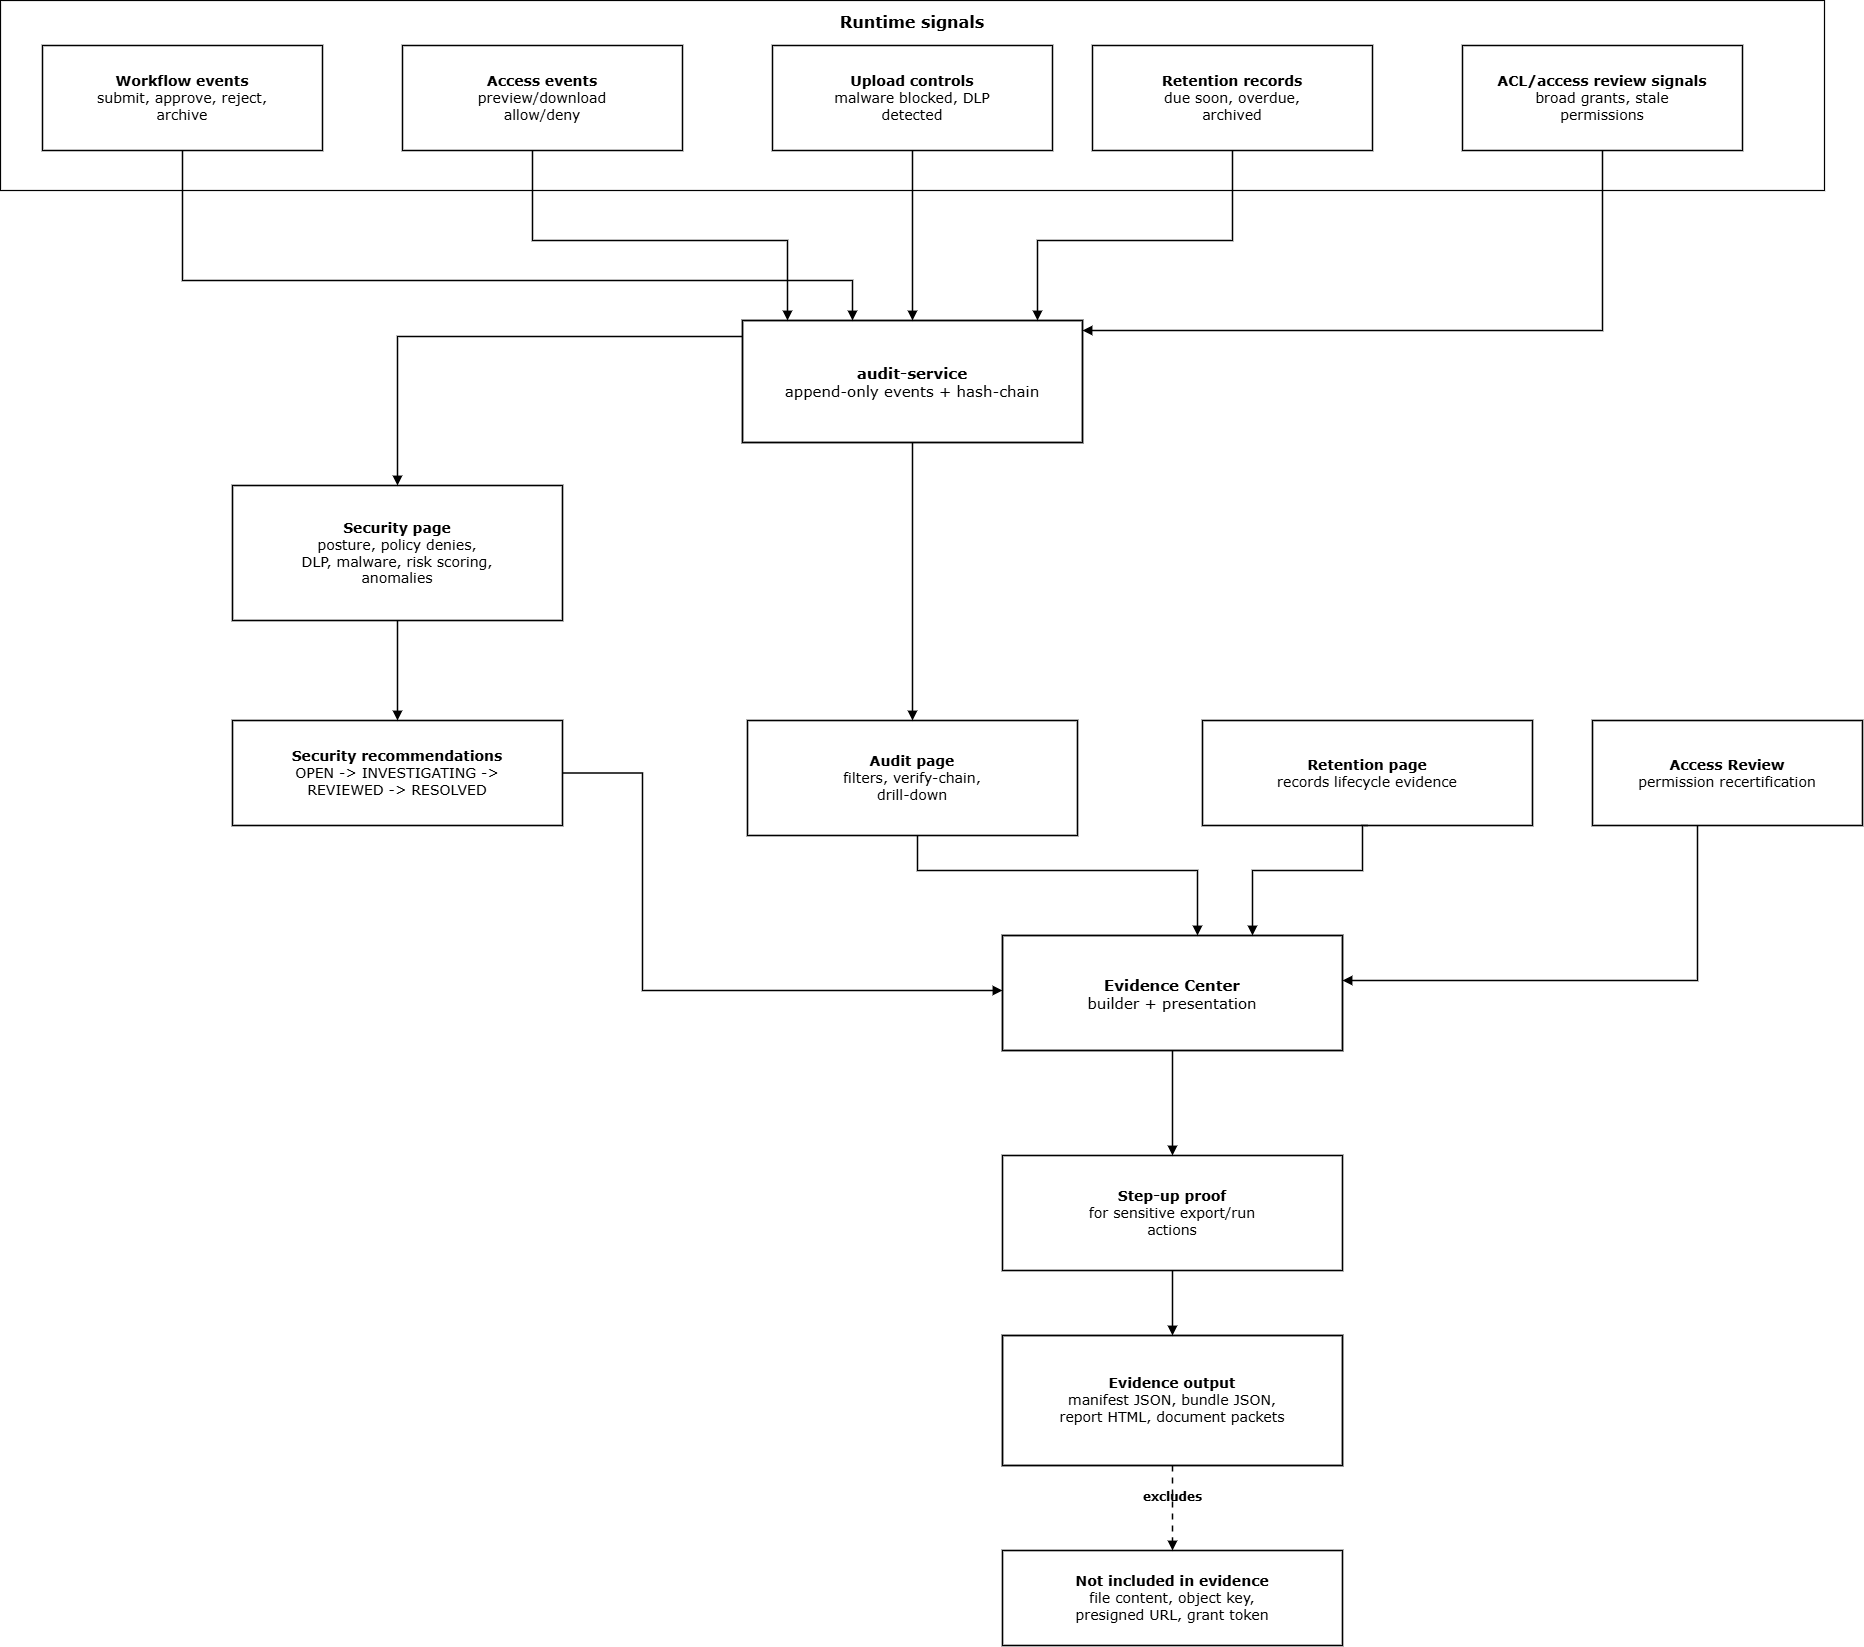

The diagram above was exported from draw.io. Its source (the exported page's mxGraphModel, read from the mxfile embedded in the PNG):
<mxGraphModel dx="2398" dy="1394" grid="1" gridSize="10" guides="1" tooltips="1" connect="1" arrows="1" fold="1" page="1" pageScale="1" pageWidth="850" pageHeight="1100" math="0" shadow="0">
  <root>
    <mxCell id="0" />
    <mxCell id="1" parent="0" />
    <mxCell id="vpHbpLsNE2K1yOm1RqTu-3" parent="1" style="rounded=0;whiteSpace=wrap;html=1;strokeWidth=1.2;fontFamily=Verdana;fontSize=16;fontStyle=1;verticalAlign=top;align=center;spacingTop=5;shadow=0;" value="Runtime signals" vertex="1">
      <mxGeometry height="190" width="1824" x="38" y="90" as="geometry" />
    </mxCell>
    <mxCell id="vpHbpLsNE2K1yOm1RqTu-4" parent="1" style="rounded=0;whiteSpace=wrap;html=1;shadow=0;glass=0;strokeWidth=1.5;align=center;verticalAlign=middle;fontFamily=Verdana;fontSize=14;spacing=8;" value="&lt;b&gt;Workflow events&lt;/b&gt;&lt;br&gt;submit, approve, reject,&lt;br&gt;archive" vertex="1">
      <mxGeometry height="105" width="280" x="80" y="135" as="geometry" />
    </mxCell>
    <mxCell id="vpHbpLsNE2K1yOm1RqTu-5" parent="1" style="rounded=0;whiteSpace=wrap;html=1;shadow=0;glass=0;strokeWidth=1.5;align=center;verticalAlign=middle;fontFamily=Verdana;fontSize=14;spacing=8;" value="&lt;b&gt;Access events&lt;/b&gt;&lt;br&gt;preview/download&lt;br&gt;allow/deny" vertex="1">
      <mxGeometry height="105" width="280" x="440" y="135" as="geometry" />
    </mxCell>
    <mxCell id="vpHbpLsNE2K1yOm1RqTu-6" parent="1" style="rounded=0;whiteSpace=wrap;html=1;shadow=0;glass=0;strokeWidth=1.5;align=center;verticalAlign=middle;fontFamily=Verdana;fontSize=14;spacing=8;" value="&lt;b&gt;Upload controls&lt;/b&gt;&lt;br&gt;malware blocked, DLP&lt;br&gt;detected" vertex="1">
      <mxGeometry height="105" width="280" x="810" y="135" as="geometry" />
    </mxCell>
    <mxCell id="vpHbpLsNE2K1yOm1RqTu-7" parent="1" style="rounded=0;whiteSpace=wrap;html=1;shadow=0;glass=0;strokeWidth=1.5;align=center;verticalAlign=middle;fontFamily=Verdana;fontSize=14;spacing=8;" value="&lt;b&gt;Retention records&lt;/b&gt;&lt;br&gt;due soon, overdue,&lt;br&gt;archived" vertex="1">
      <mxGeometry height="105" width="280" x="1130" y="135" as="geometry" />
    </mxCell>
    <mxCell id="vpHbpLsNE2K1yOm1RqTu-8" parent="1" style="rounded=0;whiteSpace=wrap;html=1;shadow=0;glass=0;strokeWidth=1.5;align=center;verticalAlign=middle;fontFamily=Verdana;fontSize=14;spacing=8;" value="&lt;b&gt;ACL/access review signals&lt;/b&gt;&lt;br&gt;broad grants, stale&lt;br&gt;permissions" vertex="1">
      <mxGeometry height="105" width="280" x="1500" y="135" as="geometry" />
    </mxCell>
    <mxCell id="vpHbpLsNE2K1yOm1RqTu-9" parent="1" style="rounded=0;whiteSpace=wrap;html=1;shadow=0;glass=0;strokeWidth=1.8;align=center;verticalAlign=middle;fontFamily=Verdana;fontSize=15;spacing=8;" value="&lt;b&gt;audit-service&lt;/b&gt;&lt;br&gt;append-only events + hash-chain" vertex="1">
      <mxGeometry height="122" width="340" x="780" y="410" as="geometry" />
    </mxCell>
    <mxCell id="vpHbpLsNE2K1yOm1RqTu-10" parent="1" style="rounded=0;whiteSpace=wrap;html=1;shadow=0;glass=0;strokeWidth=1.6;align=center;verticalAlign=middle;fontFamily=Verdana;fontSize=14;spacing=8;" value="&lt;b&gt;Security page&lt;/b&gt;&lt;br&gt;posture, policy denies,&lt;br&gt;DLP, malware, risk scoring,&lt;br&gt;anomalies" vertex="1">
      <mxGeometry height="135" width="330" x="270" y="575" as="geometry" />
    </mxCell>
    <mxCell id="vpHbpLsNE2K1yOm1RqTu-11" parent="1" style="rounded=0;whiteSpace=wrap;html=1;shadow=0;glass=0;strokeWidth=1.6;align=center;verticalAlign=middle;fontFamily=Verdana;fontSize=14;spacing=8;" value="&lt;b&gt;Security recommendations&lt;/b&gt;&lt;br&gt;OPEN -&amp;gt; INVESTIGATING -&amp;gt;&lt;br&gt;REVIEWED -&amp;gt; RESOLVED" vertex="1">
      <mxGeometry height="105" width="330" x="270" y="810" as="geometry" />
    </mxCell>
    <mxCell id="vpHbpLsNE2K1yOm1RqTu-12" parent="1" style="rounded=0;whiteSpace=wrap;html=1;shadow=0;glass=0;strokeWidth=1.6;align=center;verticalAlign=middle;fontFamily=Verdana;fontSize=14;spacing=8;" value="&lt;b&gt;Audit page&lt;/b&gt;&lt;br&gt;filters, verify-chain,&lt;br&gt;drill-down" vertex="1">
      <mxGeometry height="115" width="330" x="785" y="810" as="geometry" />
    </mxCell>
    <mxCell id="vpHbpLsNE2K1yOm1RqTu-13" parent="1" style="rounded=0;whiteSpace=wrap;html=1;shadow=0;glass=0;strokeWidth=1.6;align=center;verticalAlign=middle;fontFamily=Verdana;fontSize=14;spacing=8;" value="&lt;b&gt;Retention page&lt;/b&gt;&lt;br&gt;records lifecycle evidence" vertex="1">
      <mxGeometry height="105" width="330" x="1240" y="810" as="geometry" />
    </mxCell>
    <mxCell id="vpHbpLsNE2K1yOm1RqTu-14" parent="1" style="rounded=0;whiteSpace=wrap;html=1;shadow=0;glass=0;strokeWidth=1.6;align=center;verticalAlign=middle;fontFamily=Verdana;fontSize=14;spacing=8;" value="&lt;b&gt;Access Review&lt;/b&gt;&lt;br&gt;permission recertification" vertex="1">
      <mxGeometry height="105" width="270" x="1630" y="810" as="geometry" />
    </mxCell>
    <mxCell id="vpHbpLsNE2K1yOm1RqTu-15" parent="1" style="rounded=0;whiteSpace=wrap;html=1;shadow=0;glass=0;strokeWidth=1.8;align=center;verticalAlign=middle;fontFamily=Verdana;fontSize=15;spacing=8;" value="&lt;b&gt;Evidence Center&lt;/b&gt;&lt;br&gt;builder + presentation" vertex="1">
      <mxGeometry height="115" width="340" x="1040" y="1025" as="geometry" />
    </mxCell>
    <mxCell id="vpHbpLsNE2K1yOm1RqTu-16" parent="1" style="rounded=0;whiteSpace=wrap;html=1;shadow=0;glass=0;strokeWidth=1.6;align=center;verticalAlign=middle;fontFamily=Verdana;fontSize=14;spacing=8;" value="&lt;b&gt;Step-up proof&lt;/b&gt;&lt;br&gt;for sensitive export/run&lt;br&gt;actions" vertex="1">
      <mxGeometry height="115" width="340" x="1040" y="1245" as="geometry" />
    </mxCell>
    <mxCell id="vpHbpLsNE2K1yOm1RqTu-17" parent="1" style="rounded=0;whiteSpace=wrap;html=1;shadow=0;glass=0;strokeWidth=1.8;align=center;verticalAlign=middle;fontFamily=Verdana;fontSize=14;spacing=8;" value="&lt;b&gt;Evidence output&lt;/b&gt;&lt;br&gt;manifest JSON, bundle JSON,&lt;br&gt;report HTML, document packets" vertex="1">
      <mxGeometry height="130" width="340" x="1040" y="1425" as="geometry" />
    </mxCell>
    <mxCell id="vpHbpLsNE2K1yOm1RqTu-18" parent="1" style="rounded=0;whiteSpace=wrap;html=1;shadow=0;glass=0;strokeWidth=1.6;align=center;verticalAlign=middle;fontFamily=Verdana;fontSize=14;spacing=8;" value="&lt;b&gt;Not included in evidence&lt;/b&gt;&lt;br&gt;file content, object key,&lt;br&gt;presigned URL, grant token" vertex="1">
      <mxGeometry height="95" width="340" x="1040" y="1640" as="geometry" />
    </mxCell>
    <mxCell id="vpHbpLsNE2K1yOm1RqTu-19" edge="1" parent="1" source="vpHbpLsNE2K1yOm1RqTu-4" style="edgeStyle=orthogonalEdgeStyle;rounded=0;orthogonalLoop=1;jettySize=auto;html=1;endArrow=block;endFill=1;strokeWidth=1.5;fontFamily=Verdana;shadow=0;" target="vpHbpLsNE2K1yOm1RqTu-9" value="">
      <mxGeometry relative="1" as="geometry">
        <Array as="points">
          <mxPoint x="220" y="370" />
          <mxPoint x="890" y="370" />
        </Array>
      </mxGeometry>
    </mxCell>
    <mxCell id="vpHbpLsNE2K1yOm1RqTu-20" edge="1" parent="1" source="vpHbpLsNE2K1yOm1RqTu-5" style="edgeStyle=orthogonalEdgeStyle;rounded=0;orthogonalLoop=1;jettySize=auto;html=1;endArrow=block;endFill=1;strokeWidth=1.5;fontFamily=Verdana;shadow=0;" target="vpHbpLsNE2K1yOm1RqTu-9" value="">
      <mxGeometry relative="1" as="geometry">
        <Array as="points">
          <mxPoint x="570" y="330" />
          <mxPoint x="825" y="330" />
        </Array>
      </mxGeometry>
    </mxCell>
    <mxCell id="vpHbpLsNE2K1yOm1RqTu-21" edge="1" parent="1" source="vpHbpLsNE2K1yOm1RqTu-6" style="edgeStyle=orthogonalEdgeStyle;rounded=0;orthogonalLoop=1;jettySize=auto;html=1;endArrow=block;endFill=1;strokeWidth=1.5;fontFamily=Verdana;shadow=0;" target="vpHbpLsNE2K1yOm1RqTu-9" value="">
      <mxGeometry relative="1" as="geometry">
        <Array as="points">
          <mxPoint x="950" y="270" />
          <mxPoint x="950" y="270" />
        </Array>
      </mxGeometry>
    </mxCell>
    <mxCell id="vpHbpLsNE2K1yOm1RqTu-22" edge="1" parent="1" source="vpHbpLsNE2K1yOm1RqTu-7" style="edgeStyle=orthogonalEdgeStyle;rounded=0;orthogonalLoop=1;jettySize=auto;html=1;endArrow=block;endFill=1;strokeWidth=1.5;fontFamily=Verdana;shadow=0;" target="vpHbpLsNE2K1yOm1RqTu-9" value="">
      <mxGeometry relative="1" as="geometry">
        <Array as="points">
          <mxPoint x="1270" y="330" />
          <mxPoint x="1075" y="330" />
        </Array>
      </mxGeometry>
    </mxCell>
    <mxCell id="vpHbpLsNE2K1yOm1RqTu-23" edge="1" parent="1" source="vpHbpLsNE2K1yOm1RqTu-8" style="edgeStyle=orthogonalEdgeStyle;rounded=0;orthogonalLoop=1;jettySize=auto;html=1;endArrow=block;endFill=1;strokeWidth=1.5;fontFamily=Verdana;shadow=0;exitX=0.5;exitY=1;exitDx=0;exitDy=0;" target="vpHbpLsNE2K1yOm1RqTu-9" value="">
      <mxGeometry relative="1" as="geometry">
        <Array as="points">
          <mxPoint x="1640" y="420" />
        </Array>
      </mxGeometry>
    </mxCell>
    <mxCell id="vpHbpLsNE2K1yOm1RqTu-24" edge="1" parent="1" source="vpHbpLsNE2K1yOm1RqTu-9" style="edgeStyle=orthogonalEdgeStyle;rounded=0;orthogonalLoop=1;jettySize=auto;html=1;endArrow=block;endFill=1;strokeWidth=1.5;fontFamily=Verdana;shadow=0;entryX=0.5;entryY=0;entryDx=0;entryDy=0;" target="vpHbpLsNE2K1yOm1RqTu-10" value="">
      <mxGeometry relative="1" as="geometry">
        <Array as="points">
          <mxPoint x="435" y="426" />
        </Array>
      </mxGeometry>
    </mxCell>
    <mxCell id="vpHbpLsNE2K1yOm1RqTu-25" edge="1" parent="1" source="vpHbpLsNE2K1yOm1RqTu-9" style="edgeStyle=orthogonalEdgeStyle;rounded=0;orthogonalLoop=1;jettySize=auto;html=1;endArrow=block;endFill=1;strokeWidth=1.5;fontFamily=Verdana;shadow=0;" target="vpHbpLsNE2K1yOm1RqTu-12" value="">
      <mxGeometry relative="1" as="geometry">
        <Array as="points">
          <mxPoint x="950" y="620" />
        </Array>
      </mxGeometry>
    </mxCell>
    <mxCell id="vpHbpLsNE2K1yOm1RqTu-26" edge="1" parent="1" source="vpHbpLsNE2K1yOm1RqTu-10" style="edgeStyle=orthogonalEdgeStyle;rounded=0;orthogonalLoop=1;jettySize=auto;html=1;endArrow=block;endFill=1;strokeWidth=1.5;fontFamily=Verdana;shadow=0;" target="vpHbpLsNE2K1yOm1RqTu-11" value="">
      <mxGeometry relative="1" as="geometry" />
    </mxCell>
    <mxCell id="vpHbpLsNE2K1yOm1RqTu-27" edge="1" parent="1" source="vpHbpLsNE2K1yOm1RqTu-11" style="edgeStyle=orthogonalEdgeStyle;rounded=0;orthogonalLoop=1;jettySize=auto;html=1;endArrow=block;endFill=1;strokeWidth=1.5;fontFamily=Verdana;shadow=0;" target="vpHbpLsNE2K1yOm1RqTu-15" value="">
      <mxGeometry relative="1" as="geometry">
        <Array as="points">
          <mxPoint x="680" y="863" />
          <mxPoint x="680" y="1080" />
        </Array>
      </mxGeometry>
    </mxCell>
    <mxCell id="vpHbpLsNE2K1yOm1RqTu-28" edge="1" parent="1" source="vpHbpLsNE2K1yOm1RqTu-12" style="edgeStyle=orthogonalEdgeStyle;rounded=0;orthogonalLoop=1;jettySize=auto;html=1;endArrow=block;endFill=1;strokeWidth=1.5;fontFamily=Verdana;shadow=0;" target="vpHbpLsNE2K1yOm1RqTu-15" value="">
      <mxGeometry relative="1" as="geometry">
        <Array as="points">
          <mxPoint x="955" y="960" />
          <mxPoint x="1235" y="960" />
        </Array>
      </mxGeometry>
    </mxCell>
    <mxCell id="vpHbpLsNE2K1yOm1RqTu-29" edge="1" parent="1" source="vpHbpLsNE2K1yOm1RqTu-13" style="edgeStyle=orthogonalEdgeStyle;rounded=0;orthogonalLoop=1;jettySize=auto;html=1;endArrow=block;endFill=1;strokeWidth=1.5;fontFamily=Verdana;shadow=0;exitX=0.5;exitY=1;exitDx=0;exitDy=0;" target="vpHbpLsNE2K1yOm1RqTu-15" value="">
      <mxGeometry relative="1" as="geometry">
        <Array as="points">
          <mxPoint x="1400" y="915" />
          <mxPoint x="1400" y="960" />
          <mxPoint x="1290" y="960" />
        </Array>
        <mxPoint x="1355.0000000000005" y="960" as="sourcePoint" />
      </mxGeometry>
    </mxCell>
    <mxCell id="vpHbpLsNE2K1yOm1RqTu-30" edge="1" parent="1" source="vpHbpLsNE2K1yOm1RqTu-14" style="edgeStyle=orthogonalEdgeStyle;rounded=0;orthogonalLoop=1;jettySize=auto;html=1;endArrow=block;endFill=1;strokeWidth=1.5;fontFamily=Verdana;shadow=0;" target="vpHbpLsNE2K1yOm1RqTu-15" value="">
      <mxGeometry relative="1" as="geometry">
        <Array as="points">
          <mxPoint x="1735" y="1070" />
        </Array>
      </mxGeometry>
    </mxCell>
    <mxCell id="vpHbpLsNE2K1yOm1RqTu-31" edge="1" parent="1" source="vpHbpLsNE2K1yOm1RqTu-15" style="edgeStyle=orthogonalEdgeStyle;rounded=0;orthogonalLoop=1;jettySize=auto;html=1;endArrow=block;endFill=1;strokeWidth=1.5;fontFamily=Verdana;shadow=0;" target="vpHbpLsNE2K1yOm1RqTu-16" value="">
      <mxGeometry relative="1" as="geometry" />
    </mxCell>
    <mxCell id="vpHbpLsNE2K1yOm1RqTu-32" edge="1" parent="1" source="vpHbpLsNE2K1yOm1RqTu-16" style="edgeStyle=orthogonalEdgeStyle;rounded=0;orthogonalLoop=1;jettySize=auto;html=1;endArrow=block;endFill=1;strokeWidth=1.5;fontFamily=Verdana;shadow=0;" target="vpHbpLsNE2K1yOm1RqTu-17" value="">
      <mxGeometry relative="1" as="geometry" />
    </mxCell>
    <mxCell id="vpHbpLsNE2K1yOm1RqTu-33" parent="1" style="text;html=1;whiteSpace=wrap;rounded=0;align=center;verticalAlign=middle;fontFamily=Verdana;fontSize=12;fontStyle=1;shadow=0;" value="excludes" vertex="1">
      <mxGeometry height="24" width="105" x="1158" y="1575" as="geometry" />
    </mxCell>
    <mxCell id="vpHbpLsNE2K1yOm1RqTu-34" edge="1" parent="1" source="vpHbpLsNE2K1yOm1RqTu-17" style="edgeStyle=orthogonalEdgeStyle;rounded=0;orthogonalLoop=1;jettySize=auto;html=1;endArrow=block;endFill=1;strokeWidth=1.5;dashed=1;dashPattern=4 4;fontFamily=Verdana;shadow=0;" target="vpHbpLsNE2K1yOm1RqTu-18" value="">
      <mxGeometry relative="1" as="geometry" />
    </mxCell>
  </root>
</mxGraphModel>